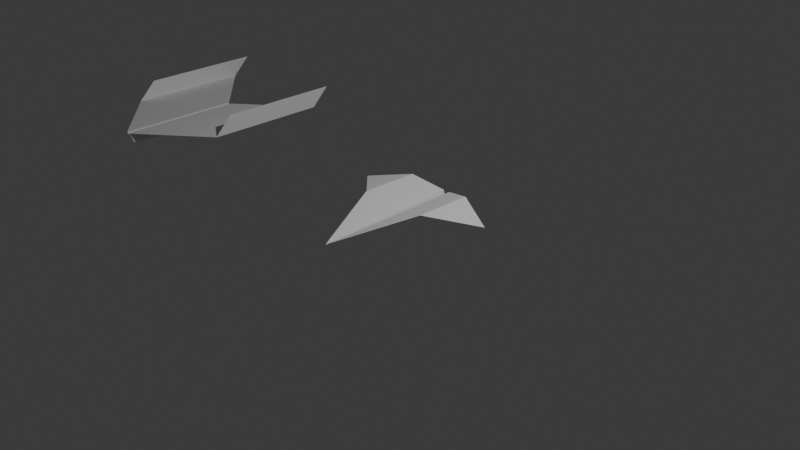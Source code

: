 # Source: PaperPlane1.blend  (saved by Blender 4.1.23; exported with 4.5.12 LTS)
import bpy
from mathutils import Matrix  # noqa: F401  (used for matrix-valued properties, if any)

bpy.ops.wm.read_factory_settings(use_empty=True)
scene = bpy.context.scene
scene.name = 'Scene'

# ---- collections
col_collection = bpy.data.collections.new('Collection'); scene.collection.children.link(col_collection)

# ---- materials (node trees are filled in below, after node groups)
mat_material = bpy.data.materials.new('Material')
mat_material.alpha_threshold = 0.0
mat_material.use_transparent_shadow = False
mat_material.roughness = 0.5
mat_material.line_color = (0.0, 0.0, 0.0, 1.0)

# ---- material node trees
mat_material.use_nodes = True; mat_material.node_tree.nodes.clear()
_N = mat_material.node_tree.nodes; _L = mat_material.node_tree.links
n0 = _N.new('ShaderNodeOutputMaterial'); n0.name = 'Material Output'; n0.location = (300, 300)
n1 = _N.new('ShaderNodeBsdfPrincipled'); n1.name = 'Principled BSDF'; n1.location = (10, 300)
n1.inputs[3].default_value = 1.45
_L.new(n1.outputs[0], n0.inputs[0])
n0.is_active_output = True

# ---- world
world_world = bpy.data.worlds.new('World'); scene.world = world_world
world_world.use_nodes = True; world_world.node_tree.nodes.clear()
_N = world_world.node_tree.nodes; _L = world_world.node_tree.links
n0 = _N.new('ShaderNodeOutputWorld'); n0.name = 'World Output'; n0.location = (300, 300)
n1 = _N.new('ShaderNodeBackground'); n1.name = 'Background'; n1.location = (10, 300)
n1.inputs[0].default_value = (0.05088, 0.05088, 0.05088, 1.0)
_L.new(n1.outputs[0], n0.inputs[0])
n0.is_active_output = True
world_world.color = (0.05088, 0.05088, 0.05088)
world_world.use_sun_shadow = False
world_world.sun_shadow_jitter_overblur = 0.0

# ---- cameras
cam_camera = bpy.data.cameras.new('Camera')
cam_camera.clip_end = 100.0
cam_camera.ortho_scale = 7.314

# ---- lights
light_light = bpy.data.lights.new('Light', 'POINT')
light_light.transmission_factor = 0.0
light_light.energy = 1000.0
light_light.shadow_soft_size = 0.1
light_light.shadow_maximum_resolution = 0.006
light_light.use_absolute_resolution = True

# ---- meshes
me_cube = bpy.data.meshes.new('Cube')
me_cube.from_pydata([(1.0, 1.0, 1.0), (1.0, 1.0, -1.0), (1.0, -1.0, 1.0), (1.0, -1.0, -1.0), (-1.0, 1.0, 1.0), (-1.0, 1.0, -1.0), (-1.0, -1.0, 1.0), (-1.0, -1.0, -1.0)], [], [(0, 4, 6, 2), (3, 2, 6, 7), (7, 6, 4, 5), (5, 1, 3, 7), (1, 0, 2, 3), (5, 4, 0, 1)])
_uv = me_cube.uv_layers.new(name='UVMap')
_uv.uv.foreach_set('vector', [0.625, 0.5, 0.875, 0.5, 0.875, 0.75, 0.625, 0.75, 0.375, 0.75, 0.625, 0.75, 0.625, 1.0, 0.375, 1.0, 0.375, 0.0, 0.625, 0.0, 0.625, 0.25, 0.375, 0.25, 0.125, 0.5, 0.375, 0.5, 0.375, 0.75, 0.125, 0.75, 0.375, 0.5, 0.625, 0.5, 0.625, 0.75, 0.375, 0.75, 0.375, 0.25, 0.625, 0.25, 0.625, 0.5, 0.375, 0.5])
me_cube.materials.append(mat_material)
me_cube.use_mirror_vertex_groups = False
me_cube.update()
me_plane = bpy.data.meshes.new('Plane')
me_plane.from_pydata([(-1.0, -1.0, 0.0), (1.0, -1.0, 0.0), (-1.0, 1.0, 0.0), (1.0, 1.0, 0.0), (0.0, -1.841, -0.1037), (0.0, 0.02766, -0.165), (0.02588, -1.933, 0.0), (0.02588, 0.0669, 0.0), (-0.03433, 0.07511, 0.0), (-0.03433, -1.925, 0.0), (-1.0, -0.7055, 0.1712), (1.0, -0.7055, 0.1712), (-1.0, 1.295, 0.1712), (1.0, 1.295, 0.1712), (-1.001, -1.0, -0.004877), (1.001, -1.0, -0.004877), (-1.005, 1.0, -0.001474), (1.005, 1.0, -0.001474), (0.0006586, -1.841, -0.1087), (-0.0001927, 0.02757, -0.17), (0.03018, -1.933, -0.002539), (0.02826, 0.06689, -0.004394), (-0.03661, 0.07511, -0.004448), (-0.03856, -1.925, -0.00266), (-1.005, -0.7055, 0.1712), (1.005, -0.7055, 0.1712), (-1.005, 1.295, 0.1712), (1.005, 1.295, 0.1712), (0.3506, -1.622, 0.0), (0.6753, -1.311, 0.0), (0.6753, 0.689, 0.0), (0.3506, 0.3779, 0.0), (0.3538, -1.622, -0.003318), (0.6775, -1.311, -0.004098), (0.6793, 0.689, -0.002447), (0.3538, 0.3779, -0.003421), (-0.3562, 0.3834, 0.0), (-0.6781, 0.6917, 0.0), (-0.6781, -1.308, 0.0), (-0.3562, -1.617, 0.0), (-0.3593, 0.3834, -0.003456), (-0.6821, 0.6917, -0.002465), (-0.6803, -1.308, -0.004138), (-0.3594, -1.617, -0.003399)], [], [(29, 1, 3, 30), (9, 4, 5, 8), (4, 6, 7, 5), (39, 9, 8, 36), (3, 1, 11, 13), (0, 2, 12, 10), (33, 34, 17, 15), (23, 22, 19, 18), (18, 19, 21, 20), (43, 40, 22, 23), (17, 27, 25, 15), (14, 24, 26, 16), (28, 6, 20, 32), (36, 8, 22, 40), (4, 9, 23, 18), (5, 7, 21, 19), (6, 4, 18, 20), (30, 3, 17, 34), (8, 5, 19, 22), (38, 0, 14, 42), (10, 12, 26, 24), (13, 11, 25, 27), (3, 13, 27, 17), (11, 1, 15, 25), (0, 10, 24, 14), (12, 2, 16, 26), (7, 31, 35, 21), (31, 30, 34, 35), (1, 29, 33, 15), (29, 28, 32, 33), (20, 21, 35, 32), (32, 35, 34, 33), (6, 28, 31, 7), (28, 29, 30, 31), (9, 39, 43, 23), (39, 38, 42, 43), (2, 37, 41, 16), (37, 36, 40, 41), (14, 16, 41, 42), (42, 41, 40, 43), (0, 38, 37, 2), (38, 39, 36, 37)])
me_plane.polygons.foreach_set('use_smooth', [True] * 42)
_k = set([(0, 2), (0, 10), (0, 14), (0, 38), (1, 3), (1, 11), (1, 15), (1, 29), (2, 12), (2, 16), (2, 37), (3, 13), (3, 17), (3, 30), (4, 5), (4, 6), (4, 9), (4, 18), (5, 7), (5, 8), (5, 19), (6, 7), (6, 20), (6, 28), (7, 21), (7, 31), (8, 9), (8, 22), (8, 36), (9, 23), (9, 39), (10, 12), (10, 24), (11, 13), (11, 25), (12, 26), (13, 27), (14, 16), (14, 24), (14, 42), (15, 17), (15, 25), (15, 33), (16, 26), (16, 41), (17, 27), (17, 34), (18, 19), (18, 20), (18, 23), (19, 21), (19, 22), (20, 21), (20, 32), (21, 35), (22, 23), (22, 40), (23, 43), (24, 26), (25, 27), (28, 29), (28, 32), (29, 33), (30, 31), (30, 34), (31, 35), (32, 33), (34, 35), (36, 37), (36, 40), (37, 41), (38, 39), (38, 42), (39, 43), (40, 41), (42, 43)])
me_plane.attributes.new('sharp_edge', 'BOOLEAN', 'EDGE').data.foreach_set('value', [ (min(e.vertices), max(e.vertices)) in _k for e in me_plane.edges])
_uv = me_plane.uv_layers.new(name='UVMap')
_uv.uv.foreach_set('vector', [0.8401, 0.0, 1.0, 0.0, 1.0, 1.0, 0.8401, 1.0, 0.4756, 0.0, 0.5, 0.0, 0.5, 1.0, 0.4756, 1.0, 0.5, 0.0, 0.5202, 0.0, 0.5202, 1.0, 0.5, 1.0, 0.3171, 0.0, 0.4756, 0.0, 0.4756, 1.0, 0.3171, 1.0, 1.0, 1.0, 1.0, 0.0, 1.0, 0.0, 1.0, 1.0, 0.0, 0.0, 0.0, 1.0, 0.0, 1.0, 0.0, 0.0, 0.8401, 0.0, 0.8401, 1.0, 1.0, 1.0, 1.0, 0.0, 0.4756, 0.0, 0.4756, 1.0, 0.5, 1.0, 0.5, 0.0, 0.5, 0.0, 0.5, 1.0, 0.5202, 1.0, 0.5202, 0.0, 0.3171, 0.0, 0.3171, 1.0, 0.4756, 1.0, 0.4756, 0.0, 1.0, 1.0, 1.0, 1.0, 1.0, 0.0, 1.0, 0.0, 0.0, 0.0, 0.0, 0.0, 0.0, 1.0, 0.0, 1.0, 0.6801, 0.0, 0.5202, 0.0, 0.5202, 0.0, 0.6801, 0.0, 0.3171, 1.0, 0.4756, 1.0, 0.4756, 1.0, 0.3171, 1.0, 0.5, 0.0, 0.4756, 0.0, 0.4756, 0.0, 0.5, 0.0, 0.5, 1.0, 0.5202, 1.0, 0.5202, 1.0, 0.5, 1.0, 0.5202, 0.0, 0.5, 0.0, 0.5, 0.0, 0.5202, 0.0, 0.8401, 1.0, 1.0, 1.0, 1.0, 1.0, 0.8401, 1.0, 0.4756, 1.0, 0.5, 1.0, 0.5, 1.0, 0.4756, 1.0, 0.1585, 0.0, 0.0, 0.0, 0.0, 0.0, 0.1585, 0.0, 0.0, 0.0, 0.0, 1.0, 0.0, 1.0, 0.0, 0.0, 1.0, 1.0, 1.0, 0.0, 1.0, 0.0, 1.0, 1.0, 1.0, 1.0, 1.0, 1.0, 1.0, 1.0, 1.0, 1.0, 1.0, 0.0, 1.0, 0.0, 1.0, 0.0, 1.0, 0.0, 0.0, 0.0, 0.0, 0.0, 0.0, 0.0, 0.0, 0.0, 0.0, 1.0, 0.0, 1.0, 0.0, 1.0, 0.0, 1.0, 0.5202, 1.0, 0.6801, 1.0, 0.6801, 1.0, 0.5202, 1.0, 0.6801, 1.0, 0.8401, 1.0, 0.8401, 1.0, 0.6801, 1.0, 1.0, 0.0, 0.8401, 0.0, 0.8401, 0.0, 1.0, 0.0, 0.8401, 0.0, 0.6801, 0.0, 0.6801, 0.0, 0.8401, 0.0, 0.5202, 0.0, 0.5202, 1.0, 0.6801, 1.0, 0.6801, 0.0, 0.6801, 0.0, 0.6801, 1.0, 0.8401, 1.0, 0.8401, 0.0, 0.5202, 0.0, 0.6801, 0.0, 0.6801, 1.0, 0.5202, 1.0, 0.6801, 0.0, 0.8401, 0.0, 0.8401, 1.0, 0.6801, 1.0, 0.4756, 0.0, 0.3171, 0.0, 0.3171, 0.0, 0.4756, 0.0, 0.3171, 0.0, 0.1585, 0.0, 0.1585, 0.0, 0.3171, 0.0, 0.0, 1.0, 0.1585, 1.0, 0.1585, 1.0, 0.0, 1.0, 0.1585, 1.0, 0.3171, 1.0, 0.3171, 1.0, 0.1585, 1.0, 0.0, 0.0, 0.0, 1.0, 0.1585, 1.0, 0.1585, 0.0, 0.1585, 0.0, 0.1585, 1.0, 0.3171, 1.0, 0.3171, 0.0, 0.0, 0.0, 0.1585, 0.0, 0.1585, 1.0, 0.0, 1.0, 0.1585, 0.0, 0.3171, 0.0, 0.3171, 1.0, 0.1585, 1.0])
me_plane.update()
me_plane.normals_split_custom_set([tuple(v) for v in zip(*[iter([0.0, 0.0, 1.0, 0.0, 0.0, 1.0, 0.0, 0.0, 1.0, 0.0, 0.0, 1.0, 0.9687, 0.003927, 0.248, 0.9687, 0.003927, 0.248, 0.9687, 0.003927, 0.248, 0.9687, 0.003927, 0.248, -0.9818, 0.003003, 0.1897, -0.9818, 0.003003, 0.1897, -0.9818, 0.003003, 0.1897, -0.9818, 0.003003, 0.1897, 0.0, 0.0, 1.0, 0.0, 0.0, 1.0, 0.0, 0.0, 1.0, 0.0, 0.0, 1.0, -1.0, 0.0, 0.0, -1.0, 0.0, 0.0, -1.0, 0.0, 0.0, -1.0, 0.0, 0.0, 1.0, 0.0, 0.0, 1.0, 0.0, 0.0, 1.0, 0.0, 0.0, 1.0, 0.0, 0.0, -0.0006859, 0.001027, -1.0, -0.0002994, 0.0006238, -1.0, -0.0009136, 0.001265, -1.0, -0.0009136, 0.001265, -1.0, -0.9632, -0.00411, -0.2688, -0.9632, -0.00411, -0.2688, -0.9632, -0.00411, -0.2688, -0.9632, -0.00411, -0.2688, 0.9779, -0.002713, -0.2092, 0.9779, -0.002713, -0.2092, 0.9779, -0.002713, -0.2092, 0.9779, -0.002713, -0.2092, -0.0001564, 0.0002456, -1.0, -0.0006821, -0.0003031, -1.0, -0.0008331, -0.0004607, -1.0, -0.0008331, -0.0004607, -1.0, 0.9999, -0.0009106, -0.01028, 0.9999, -0.0009106, -0.01028, 0.9999, -0.0009106, -0.01028, 0.9999, -0.0009106, -0.01028, -0.9999, -0.0009106, -0.01028, -0.9999, -0.0009106, -0.01028, -0.9999, -0.0009106, -0.01028, -0.9999, -0.0009106, -0.01028, 0.5164, -0.5373, 0.6668, 0.5164, -0.5373, 0.6668, 0.5164, -0.5373, 0.6668, 0.5164, -0.5373, 0.6668, 0.6245, 0.6536, -0.4276, 0.6245, 0.6536, -0.4276, 0.6245, 0.6536, -0.4276, 0.6245, 0.6536, -0.4276, 0.6694, -0.6772, -0.3054, 0.6694, -0.6772, -0.3054, 0.6694, -0.6772, -0.3054, 0.6694, -0.6772, -0.3054, -0.4932, 0.8611, -0.1236, -0.4932, 0.8611, -0.1236, -0.4932, 0.8611, -0.1236, -0.4932, 0.8611, -0.1236, -0.6312, -0.6585, -0.4099, -0.6312, -0.6585, -0.4099, -0.6312, -0.6585, -0.4099, -0.6312, -0.6585, -0.4099, -0.3756, 0.3939, -0.8389, -0.3756, 0.3939, -0.8389, -0.3756, 0.3939, -0.8389, -0.3756, 0.3939, -0.8389, 0.4985, 0.8556, -0.1392, 0.4985, 0.8556, -0.1392, 0.4985, 0.8556, -0.1392, 0.4985, 0.8556, -0.1392, -0.6718, -0.7, 0.2421, -0.6718, -0.7, 0.2421, -0.6718, -0.7, 0.2421, -0.6718, -0.7, 0.2421, 0.0, 0.0, 1.0, 0.0, 0.0, 1.0, 0.0, 0.0, 1.0, 0.0, 0.0, 1.0, 0.0, 0.0, 1.0, 0.0, 0.0, 1.0, 0.0, 0.0, 1.0, 0.0, 0.0, 1.0, -0.1291, 0.5, -0.8563, -0.1291, 0.5, -0.8563, -0.1291, 0.5, -0.8563, -0.1291, 0.5, -0.8563, 0.5663, -0.4214, 0.7083, 0.5663, -0.4214, 0.7083, 0.5663, -0.4214, 0.7083, 0.5663, -0.4214, 0.7083, -0.5663, -0.4214, 0.7083, -0.5663, -0.4214, 0.7083, -0.5663, -0.4214, 0.7083, -0.5663, -0.4214, 0.7083, 0.1291, 0.5, -0.8563, 0.1291, 0.5, -0.8563, 0.1291, 0.5, -0.8563, 0.1291, 0.5, -0.8563, -0.6196, 0.6484, -0.4423, -0.6196, 0.6484, -0.4423, -0.6196, 0.6484, -0.4423, -0.6196, 0.6484, -0.4423, -0.5279, 0.5527, -0.6449, -0.5279, 0.5527, -0.6449, -0.5279, 0.5527, -0.6449, -0.5279, 0.5527, -0.6449, 0.6714, -0.6995, 0.2448, 0.6714, -0.6995, 0.2448, 0.6714, -0.6995, 0.2448, 0.6714, -0.6995, 0.2448, 0.618, -0.6435, 0.4516, 0.618, -0.6435, 0.4516, 0.618, -0.6435, 0.4516, 0.618, -0.6435, 0.4516, 0.0007671, -0.0004891, -1.0, 0.0007671, -0.0004891, -1.0, 0.0005415, -0.0002537, -1.0, 2.117e-05, 0.0002893, -1.0, 2.117e-05, 0.0002893, -1.0, 0.0005415, -0.0002537, -1.0, -0.0002994, 0.0006238, -1.0, -0.0006859, 0.001027, -1.0, 0.0, 0.0, 1.0, 0.0, 0.0, 1.0, 0.0, 0.0, 1.0, 0.0, 0.0, 1.0, 0.0, 0.0, 1.0, 0.0, 0.0, 1.0, 0.0, 0.0, 1.0, 0.0, 0.0, 1.0, -0.5275, -0.5491, 0.6483, -0.5275, -0.5491, 0.6483, -0.5275, -0.5491, 0.6483, -0.5275, -0.5491, 0.6483, -0.6216, -0.6474, 0.441, -0.6216, -0.6474, 0.441, -0.6216, -0.6474, 0.441, -0.6216, -0.6474, 0.441, 0.3778, 0.3963, -0.8368, 0.3778, 0.3963, -0.8368, 0.3778, 0.3963, -0.8368, 0.3778, 0.3963, -0.8368, 0.5328, 0.5581, -0.6361, 0.5328, 0.5581, -0.6361, 0.5328, 0.5581, -0.6361, 0.5328, 0.5581, -0.6361, 0.0008253, 0.00127, -1.0, 0.0008253, 0.00127, -1.0, 0.0002803, 0.0007014, -1.0, 0.0006722, 0.00111, -1.0, 0.0006722, 0.00111, -1.0, 0.0002803, 0.0007014, -1.0, -0.0006821, -0.0003031, -1.0, -0.0001564, 0.0002456, -1.0, 0.0, 0.0, 1.0, 0.0, 0.0, 1.0, 0.0, 0.0, 1.0, 0.0, 0.0, 1.0, 0.0, 0.0, 1.0, 0.0, 0.0, 1.0, 0.0, 0.0, 1.0, 0.0, 0.0, 1.0])] * 3)])
me_plane_001 = bpy.data.meshes.new('Plane.001')
me_plane_001.from_pydata([(-0.4809, 0.06189, 0.1353), (0.4809, 0.06189, 0.1353), (-1.051, 0.5855, 0.0), (1.051, 0.5855, 0.0), (-0.006824, -1.0, -0.05205), (0.006824, -1.0, -0.05205), (0.04563, 1.0, 0.0), (-0.04563, 1.0, 0.0), (-0.0006181, -1.0, -0.07036), (0.0006181, -1.0, -0.07036), (0.004949, 1.0, -0.1529), (-0.004949, 1.0, -0.1529), (-0.4665, 0.8461, 0.1353), (0.4864, 0.8379, 0.1353), (-0.4811, 0.0619, 0.1343), (0.4811, 0.0619, 0.1343), (-1.051, 0.5855, -0.0009738), (1.051, 0.5855, -0.0009726), (-0.007722, -1.0, -0.05249), (0.007722, -1.0, -0.05249), (0.0464, 1.0, -0.0006457), (-0.0464, 1.0, -0.0006447), (-0.001231, -1.0, -0.07114), (0.001231, -1.0, -0.07114), (0.005548, 1.0, -0.1537), (-0.005548, 1.0, -0.1537), (-0.4666, 0.8461, 0.1343), (0.4865, 0.8379, 0.1343)], [], [(5, 1, 13, 6), (0, 4, 7, 12), (8, 9, 10, 11), (7, 4, 8, 11), (5, 6, 10, 9), (12, 2, 0), (13, 1, 3), (19, 20, 27, 15), (14, 26, 21, 18), (22, 25, 24, 23), (21, 25, 22, 18), (19, 23, 24, 20), (26, 14, 16), (27, 17, 15), (0, 2, 16, 14), (1, 5, 19, 15), (3, 1, 15, 17), (2, 12, 26, 16), (4, 0, 14, 18), (6, 13, 27, 20), (9, 8, 22, 23), (11, 10, 24, 25), (5, 9, 23, 19), (8, 4, 18, 22), (7, 11, 25, 21), (10, 6, 20, 24), (12, 7, 21, 26), (13, 3, 17, 27)])
me_plane_001.polygons.foreach_set('use_smooth', [True] * 28)
_k = set([(0, 2), (0, 4), (0, 12), (0, 14), (1, 3), (1, 5), (1, 13), (1, 15), (2, 12), (2, 16), (3, 13), (3, 17), (4, 7), (4, 8), (4, 18), (5, 6), (5, 9), (5, 19), (6, 10), (6, 13), (6, 20), (7, 11), (7, 12), (7, 21), (8, 9), (8, 11), (8, 22), (9, 10), (9, 23), (10, 11), (10, 24), (11, 25), (12, 26), (13, 27), (14, 16), (14, 18), (14, 26), (15, 17), (15, 19), (15, 27), (16, 26), (17, 27), (18, 21), (18, 22), (19, 20), (19, 23), (20, 24), (20, 27), (21, 25), (21, 26), (22, 23), (22, 25), (23, 24), (24, 25)])
me_plane_001.attributes.new('sharp_edge', 'BOOLEAN', 'EDGE').data.foreach_set('value', [ (min(e.vertices), max(e.vertices)) in _k for e in me_plane_001.edges])
_uv = me_plane_001.uv_layers.new(name='UVMap')
_uv.uv.foreach_set('vector', [0.6667, 0.0, 1.0, 0.0, 0.797, 1.0, 0.6667, 1.0, 0.0, 0.0, 0.3333, 0.0, 0.3333, 1.0, 0.2096, 1.0, 0.3333, 0.0, 0.6667, 0.0, 0.6667, 1.0, 0.3333, 1.0, 0.3333, 1.0, 0.3333, 0.0, 0.3333, 0.0, 0.3333, 1.0, 0.6667, 0.0, 0.6667, 1.0, 0.6667, 1.0, 0.6667, 0.0, 0.2096, 1.0, 0.0, 1.0, 0.0, 0.0, 0.797, 1.0, 1.0, 0.0, 1.0, 1.0, 0.6667, 0.0, 0.6667, 1.0, 0.797, 1.0, 1.0, 0.0, 0.0, 0.0, 0.2096, 1.0, 0.3333, 1.0, 0.3333, 0.0, 0.3333, 0.0, 0.3333, 1.0, 0.6667, 1.0, 0.6667, 0.0, 0.3333, 1.0, 0.3333, 1.0, 0.3333, 0.0, 0.3333, 0.0, 0.6667, 0.0, 0.6667, 0.0, 0.6667, 1.0, 0.6667, 1.0, 0.2096, 1.0, 0.0, 0.0, 0.0, 1.0, 0.797, 1.0, 1.0, 1.0, 1.0, 0.0, 0.0, 0.0, 0.0, 1.0, 0.0, 1.0, 0.0, 0.0, 1.0, 0.0, 0.6667, 0.0, 0.6667, 0.0, 1.0, 0.0, 1.0, 1.0, 1.0, 0.0, 1.0, 0.0, 1.0, 1.0, 0.0, 1.0, 0.2096, 1.0, 0.2096, 1.0, 0.0, 1.0, 0.3333, 0.0, 0.0, 0.0, 0.0, 0.0, 0.3333, 0.0, 0.6667, 1.0, 0.797, 1.0, 0.797, 1.0, 0.6667, 1.0, 0.6667, 0.0, 0.3333, 0.0, 0.3333, 0.0, 0.6667, 0.0, 0.3333, 1.0, 0.6667, 1.0, 0.6667, 1.0, 0.3333, 1.0, 0.6667, 0.0, 0.6667, 0.0, 0.6667, 0.0, 0.6667, 0.0, 0.3333, 0.0, 0.3333, 0.0, 0.3333, 0.0, 0.3333, 0.0, 0.3333, 1.0, 0.3333, 1.0, 0.3333, 1.0, 0.3333, 1.0, 0.6667, 1.0, 0.6667, 1.0, 0.6667, 1.0, 0.6667, 1.0, 0.2096, 1.0, 0.3333, 1.0, 0.3333, 1.0, 0.2096, 1.0, 0.797, 1.0, 1.0, 1.0, 1.0, 1.0, 0.797, 1.0])
me_plane_001.update()
me_plane_001.normals_split_custom_set([tuple(v) for v in zip(*[iter([-0.3215, -0.01263, 0.9468, -0.3215, -0.01263, 0.9468, -0.3215, -0.01263, 0.9468, -0.3215, -0.01263, 0.9468, 0.3258, -0.01482, 0.9453, 0.3258, -0.01482, 0.9453, 0.3258, -0.01482, 0.9453, 0.3258, -0.01482, 0.9453, 0.0, 0.04125, 0.9991, 0.0, 0.04125, 0.9991, 0.0, 0.04125, 0.9991, 0.0, 0.04125, 0.9991, 0.9644, 0.01242, 0.2641, 0.9644, 0.01242, 0.2641, 0.9644, 0.01242, 0.2641, 0.9644, 0.01242, 0.2641, -0.9644, 0.01242, 0.2641, -0.9644, 0.01242, 0.2641, -0.9644, 0.01242, 0.2641, -0.9644, 0.01242, 0.2641, -0.2272, 0.004178, 0.9738, -0.2272, 0.004178, 0.9738, -0.2272, 0.004178, 0.9738, 0.2323, -0.00163, 0.9727, 0.2323, -0.00163, 0.9727, 0.2323, -0.00163, 0.9727, 0.3212, 0.01259, -0.9469, 0.3212, 0.01259, -0.9469, 0.3212, 0.01259, -0.9469, 0.3212, 0.01259, -0.9469, -0.3254, 0.01477, -0.9455, -0.3254, 0.01477, -0.9455, -0.3254, 0.01477, -0.9455, -0.3254, 0.01477, -0.9455, 0.0, -0.04126, -0.9991, 0.0, -0.04126, -0.9991, 0.0, -0.04126, -0.9991, 0.0, -0.04126, -0.9991, -0.964, -0.0124, -0.2657, -0.964, -0.0124, -0.2657, -0.964, -0.0124, -0.2657, -0.964, -0.0124, -0.2657, 0.964, -0.0124, -0.2657, 0.964, -0.0124, -0.2657, 0.964, -0.0124, -0.2657, 0.964, -0.0124, -0.2657, 0.2273, -0.004216, -0.9738, 0.2273, -0.004216, -0.9738, 0.2273, -0.004216, -0.9738, -0.2324, 0.00159, -0.9726, -0.2324, 0.00159, -0.9726, -0.2324, 0.00159, -0.9726, -0.6748, -0.7379, -0.01282, -0.6748, -0.7379, -0.01282, -0.6748, -0.7379, -0.01282, -0.6748, -0.7379, -0.01282, 0.7195, -0.4186, 0.5541, 0.7195, -0.4186, 0.5541, 0.7195, -0.4186, 0.5541, 0.7195, -0.4186, 0.5541, 0.6742, -0.7384, -0.01692, 0.6742, -0.7384, -0.01692, 0.6742, -0.7384, -0.01692, 0.6742, -0.7384, -0.01692, -0.4033, 0.9148, -0.01936, -0.4033, 0.9148, -0.01936, -0.4033, 0.9148, -0.01936, -0.4033, 0.9148, -0.01936, -0.7192, -0.4186, 0.5545, -0.7192, -0.4186, 0.5545, -0.7192, -0.4186, 0.5545, -0.7192, -0.4186, 0.5545, 0.2963, 0.9411, 0.1631, 0.2963, 0.9411, 0.1631, 0.2963, 0.9411, 0.1631, 0.2963, 0.9411, 0.1631, 0.0, -0.9991, 0.0424, 0.0, -0.9991, 0.0424, 0.0, -0.9991, 0.0424, 0.0, -0.9991, 0.0424, 0.0, 0.9991, -0.04233, 0.0, 0.9991, -0.04233, 0.0, 0.9991, -0.04233, 0.0, 0.9991, -0.04233, -0.02088, -0.9998, 0.007869, -0.02088, -0.9998, 0.007869, -0.02088, -0.9998, 0.007869, -0.02088, -0.9998, 0.007869, 0.02063, -0.9998, 0.007791, 0.02063, -0.9998, 0.007791, 0.02063, -0.9998, 0.007791, 0.02063, -0.9998, 0.007791, -0.0194, 0.9998, -0.005262, -0.0194, 0.9998, -0.005262, -0.0194, 0.9998, -0.005262, -0.0194, 0.9998, -0.005262, 0.02006, 0.9998, -0.005431, 0.02006, 0.9998, -0.005431, 0.02006, 0.9998, -0.005431, 0.02006, 0.9998, -0.005431, -0.2924, 0.9423, 0.1633, -0.2924, 0.9423, 0.1633, -0.2924, 0.9423, 0.1633, -0.2924, 0.9423, 0.1633, 0.4041, 0.9145, -0.01917, 0.4041, 0.9145, -0.01917, 0.4041, 0.9145, -0.01917, 0.4041, 0.9145, -0.01917])] * 3)])
arm_armature = bpy.data.armatures.new('Armature')  # bones are not reproduced
arm_armature_001 = bpy.data.armatures.new('Armature.001')  # bones are not reproduced

# ---- objects
ob_cube = bpy.data.objects.new('Cube', me_cube)
ob_light = bpy.data.objects.new('Light', light_light)
ob_camera = bpy.data.objects.new('Camera', cam_camera)
ob_armature = bpy.data.objects.new('Armature', arm_armature)
ob_plane = bpy.data.objects.new('Plane', me_plane)
ob_armature_001 = bpy.data.objects.new('Armature.001', arm_armature_001)
ob_plane_001 = bpy.data.objects.new('Plane.001', me_plane_001)

# ---- transforms, parenting, visibility, modifiers, constraints
ob_cube.location = (7.515, 0.0, 0.0)
ob_cube.lock_rotations_4d = False
ob_cube.empty_display_type = 'ARROWS'
ob_cube.lineart.crease_threshold = 0.0
ob_light.location = (4.076, 1.005, 5.904)
ob_light.rotation_euler = (0.6503, 0.05522, 1.866)
ob_light.lock_rotations_4d = False
ob_light.empty_display_type = 'ARROWS'
ob_light.color = (0.0, 0.0, 0.0, 0.0)
ob_light.lineart.crease_threshold = 0.0
ob_camera.location = (7.359, -6.926, 4.958)
ob_camera.rotation_euler = (1.109, 0.0, 0.8149)
ob_camera.lock_rotations_4d = False
ob_camera.empty_display_type = 'ARROWS'
ob_camera.color = (0.0, 0.0, 0.0, 0.0)
ob_camera.display_type = 'WIRE'
ob_camera.lineart.crease_threshold = 0.0
ob_armature.location = (-3.625, 0.0, -0.01837)
ob_armature.rotation_euler = (-1.629e-07, 0.0, 0.0)
ob_armature.scale = (0.2278, 0.2278, 0.2278)
ob_plane.parent = ob_armature
ob_plane.location = (0.0, 2.029, 0.6992)
ob_plane.scale = (3.605, 3.18, 5.567)
ob_plane.color = (0.8, 0.8, 0.8, 1.0)
_vg = ob_plane.vertex_groups.new(name='Bone')
for _i, _w in zip([0, 1, 2, 3, 4, 5, 6, 7, 8, 9, 10, 11, 12, 13, 14, 15, 16, 17, 18, 19, 20, 21, 22, 23, 24, 25, 26, 27, 28, 29, 30, 31, 32, 33, 34, 35, 36, 37, 38, 39, 40, 41, 42, 43], [0.03933, 0.0555, 0.0371, 0.00825, 0.3009, 0.413, 0.2921, 0.2117, 0.143, 0.2897, 0.0382, 0.02142, 0.03276, 0.003817, 0.0388, 0.05545, 0.03662, 0.007427, 0.2941, 0.4196, 0.2915, 0.2166, 0.1457, 0.2891, 0.0382, 0.02189, 0.03276, 0.003805, 0.2133, 0.1344, 0.07606, 0.1439, 0.2128, 0.1341, 0.07715, 0.1469, 0.1077, 0.07239, 0.1228, 0.2063, 0.1094, 0.07299, 0.1222, 0.2057]): _vg.add([_i], _w, 'REPLACE')
_vg = ob_plane.vertex_groups.new(name='Bone.001')
for _i, _w in zip([0, 1, 3, 4, 5, 6, 7, 8, 9, 10, 11, 13, 14, 15, 17, 18, 19, 20, 21, 22, 23, 24, 25, 27, 28, 29, 30, 31, 32, 33, 34, 35, 36, 37, 38, 39, 40, 41, 42, 43], [0.0263, 1.0, 1.0, 0.3718, 0.1957, 1.0, 1.0, 0.06984, 0.3438, 0.02098, 0.4425, 0.265, 0.02578, 0.7017, 0.2956, 0.375, 0.1926, 0.4238, 0.4652, 0.07097, 0.3433, 0.02098, 0.4454, 0.2649, 1.0, 1.0, 1.0, 1.0, 0.5165, 0.6091, 0.3521, 0.4087, 0.04656, 0.02328, 0.1321, 0.238, 0.04731, 0.02366, 0.1316, 0.2374]): _vg.add([_i], _w, 'REPLACE')
_vg = ob_plane.vertex_groups.new(name='Bone.004')
for _i, _w in zip([1, 3, 5, 7, 11, 13, 15, 17, 19, 21, 25, 27, 28, 29, 30, 31, 32, 33, 34, 35], [1.0, 1.0, 0.05064, 0.1304, 1.0, 1.0, 1.0, 1.0, 0.04931, 0.1325, 1.0, 1.0, 0.3333, 0.6667, 0.7101, 0.4203, 0.3333, 0.6667, 0.7108, 0.4217]): _vg.add([_i], _w, 'REPLACE')
_vg = ob_plane.vertex_groups.new(name='Bone.002')
for _i, _w in zip([0, 1, 2, 4, 5, 6, 7, 8, 9, 10, 11, 12, 14, 15, 16, 18, 19, 20, 21, 22, 23, 24, 25, 26, 28, 29, 30, 31, 32, 33, 34, 35, 36, 37, 38, 39, 40, 41, 42, 43], [1.0, 0.05429, 1.0, 0.3156, 0.3083, 0.3011, 0.1653, 1.0, 1.0, 0.492, 0.01425, 0.199, 1.0, 0.05424, 1.0, 0.3192, 0.306, 0.3007, 0.169, 1.0, 1.0, 0.4921, 0.01467, 0.1989, 0.2188, 0.1366, 0.0551, 0.1102, 0.2185, 0.1364, 0.05634, 0.1127, 1.0, 1.0, 1.0, 1.0, 1.0, 1.0, 1.0, 1.0]): _vg.add([_i], _w, 'REPLACE')
_vg = ob_plane.vertex_groups.new(name='Bone.003')
for _i, _w in zip([0, 1, 2, 3, 4, 5, 8, 9, 10, 11, 12, 13, 14, 15, 16, 17, 18, 19, 22, 23, 24, 25, 26, 27, 28, 29, 30, 31, 32, 33, 34, 35, 36, 37, 38, 39, 40, 41, 42, 43], [1.0, 1.0, 1.0, 1.0, 0.002654, 0.0146, 0.07436, 0.02958, 1.0, 1.0, 1.0, 1.0, 1.0, 1.0, 1.0, 1.0, 0.002225, 0.01415, 0.075, 0.03088, 1.0, 1.0, 1.0, 1.0, 0.3333, 0.6667, 0.6667, 0.3333, 0.3333, 0.6667, 0.6667, 0.3333, 0.3829, 0.6915, 0.6765, 0.3531, 0.3833, 0.6917, 0.677, 0.3539]): _vg.add([_i], _w, 'REPLACE')
_m = ob_plane.modifiers.new('Armature', 'ARMATURE')
_m.object = ob_armature
ob_armature_001.location = (0.0, 0.0, 0.0)
ob_armature_001.rotation_euler = (-1.629e-07, 0.0, 0.0)
ob_armature_001.scale = (0.1147, 0.1147, 0.1147)
ob_plane_001.parent = ob_armature_001
ob_plane_001.location = (0.0, -1.211, 0.8331)
ob_plane_001.scale = (7.127, 7.127, 7.127)
ob_plane_001.color = (0.8, 0.8, 0.8, 1.0)
_vg = ob_plane_001.vertex_groups.new(name='Bone')
for _i, _w in zip([1, 4, 5, 8, 9, 15, 18, 19, 22, 23], [0.01134, 0.1626, 0.1633, 0.1636, 0.1636, 0.01133, 0.1623, 0.1629, 0.1624, 0.1624]): _vg.add([_i], _w, 'REPLACE')
_vg = ob_plane_001.vertex_groups.new(name='Bone.001')
for _i, _w in zip([0, 1, 4, 5, 6, 7, 8, 9, 10, 11, 12, 13, 14, 15, 18, 19, 20, 21, 22, 23, 24, 25, 26, 27], [0.8709, 0.1032, 0.4487, 0.4356, 0.3162, 0.538, 0.442, 0.4416, 0.4311, 0.4389, 0.5125, 0.04478, 0.8706, 0.1032, 0.449, 0.4356, 0.3166, 0.5371, 0.4427, 0.4419, 0.4309, 0.4382, 0.5149, 0.04488]): _vg.add([_i], _w, 'REPLACE')
_vg = ob_plane_001.vertex_groups.new(name='Bone.002')
for _i, _w in zip([0, 2, 6, 7, 10, 11, 12, 14, 16, 20, 21, 24, 25, 26], [0.05391, 0.9728, 0.07439, 0.1314, 0.1004, 0.1021, 0.4082, 0.05409, 0.9728, 0.07447, 0.1319, 0.1004, 0.1022, 0.4057]): _vg.add([_i], _w, 'REPLACE')
_vg = ob_plane_001.vertex_groups.new(name='Bone.003')
for _i, _w in zip([0, 1, 4, 5, 6, 7, 8, 9, 10, 11, 12, 13, 14, 15, 18, 19, 20, 21, 22, 23, 24, 25, 26, 27], [0.05501, 0.7026, 0.4386, 0.452, 0.3944, 0.2095, 0.4446, 0.4451, 0.3012, 0.295, 0.05129, 0.5056, 0.05505, 0.7025, 0.4386, 0.4523, 0.3935, 0.2098, 0.445, 0.4458, 0.3013, 0.2953, 0.0513, 0.5115]): _vg.add([_i], _w, 'REPLACE')
_vg = ob_plane_001.vertex_groups.new(name='Bone.004')
for _i, _w in zip([1, 3, 6, 7, 10, 11, 12, 13, 15, 17, 20, 21, 24, 25, 26, 27], [0.1587, 0.9776, 0.224, 0.1348, 0.1779, 0.1748, 0.008295, 0.4392, 0.1588, 0.9776, 0.2245, 0.135, 0.1779, 0.175, 0.008319, 0.4332]): _vg.add([_i], _w, 'REPLACE')
_m = ob_plane_001.modifiers.new('Armature.001', 'ARMATURE')
_m.object = ob_armature_001

# ---- collection membership
col_collection.objects.link(ob_cube)
col_collection.objects.link(ob_light)
col_collection.objects.link(ob_camera)
col_collection.objects.link(ob_armature)
col_collection.objects.link(ob_plane)
col_collection.objects.link(ob_armature_001)
col_collection.objects.link(ob_plane_001)

# ---- scene / render settings (as saved in the file)
scene.camera = ob_camera
scene.frame_start = 1; scene.frame_end = 250; scene.frame_set(34)
scene.render.engine = 'BLENDER_EEVEE_NEXT'
scene.render.use_freestyle = True
scene.render.line_thickness_mode = 'RELATIVE'
scene.cycles.sampling_pattern = 'TABULATED_SOBOL'
scene.eevee.ray_tracing_options.trace_max_roughness = 0.0
bpy.context.view_layer.update()
